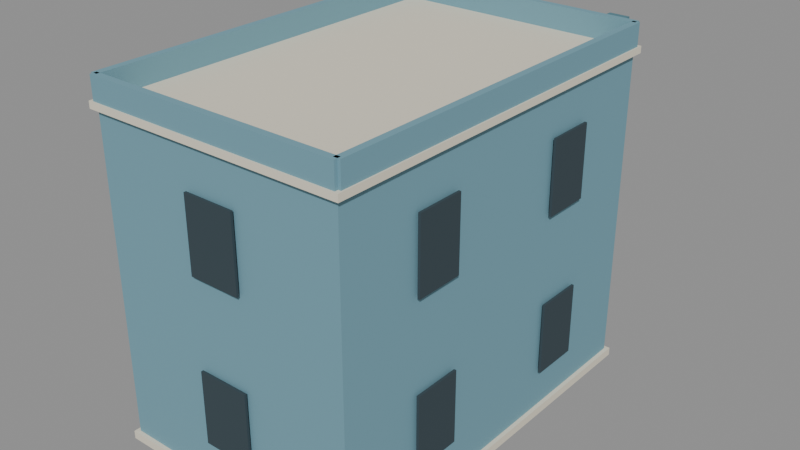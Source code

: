 # Source: KOL_T3_MOD_09.blend  (saved by Blender 5.2.45; exported with 4.5.12 LTS)
import bpy
from mathutils import Matrix  # noqa: F401  (used for matrix-valued properties, if any)

bpy.ops.wm.read_factory_settings(use_empty=True)
scene = bpy.context.scene
scene.name = 'KOL_T3_MOD_09'

# ---- collections
col_kol_t3_mod_09__geometry = bpy.data.collections.new('KOL_T3_MOD_09__Geometry'); scene.collection.children.link(col_kol_t3_mod_09__geometry)

# ---- materials (node trees are filled in below, after node groups)
mat_t3_trim = bpy.data.materials.new('T3_Trim')
mat_t3_trim.diffuse_color = (0.7835, 0.7305, 0.5906, 1.0)
mat_t3_dustblue = bpy.data.materials.new('T3_DustBlue')
mat_t3_dustblue.diffuse_color = (0.1651, 0.3419, 0.4179, 1.0)
mat_t3_dark = bpy.data.materials.new('T3_Dark')
mat_t3_dark.diffuse_color = (0.03434, 0.05781, 0.07036, 1.0)
mat_t3_blueaccent = bpy.data.materials.new('T3_BlueAccent')
mat_t3_blueaccent.diffuse_color = (0.08438, 0.2051, 0.2542, 1.0)

# ---- material node trees
mat_t3_trim.use_nodes = True; mat_t3_trim.node_tree.nodes.clear()
_N = mat_t3_trim.node_tree.nodes; _L = mat_t3_trim.node_tree.links
n0 = _N.new('ShaderNodeBsdfPrincipled'); n0.name = 'Principled BSDF'; n0.location = (-200, 100)
n0.inputs[0].default_value = (0.7835, 0.7305, 0.5906, 1.0)
n0.inputs[2].default_value = 0.86
n0.inputs[10].default_value = 0.005
n1 = _N.new('ShaderNodeOutputMaterial'); n1.name = 'Material Output'; n1.location = (200, 100)
_L.new(n0.outputs[0], n1.inputs[0])
n1.is_active_output = True
mat_t3_dustblue.use_nodes = True; mat_t3_dustblue.node_tree.nodes.clear()
_N = mat_t3_dustblue.node_tree.nodes; _L = mat_t3_dustblue.node_tree.links
n0 = _N.new('ShaderNodeBsdfPrincipled'); n0.name = 'Principled BSDF'; n0.location = (-200, 100)
n0.inputs[0].default_value = (0.1651, 0.3419, 0.4179, 1.0)
n0.inputs[2].default_value = 0.86
n0.inputs[10].default_value = 0.005
n1 = _N.new('ShaderNodeOutputMaterial'); n1.name = 'Material Output'; n1.location = (200, 100)
_L.new(n0.outputs[0], n1.inputs[0])
n1.is_active_output = True
mat_t3_dark.use_nodes = True; mat_t3_dark.node_tree.nodes.clear()
_N = mat_t3_dark.node_tree.nodes; _L = mat_t3_dark.node_tree.links
n0 = _N.new('ShaderNodeBsdfPrincipled'); n0.name = 'Principled BSDF'; n0.location = (-200, 100)
n0.inputs[0].default_value = (0.03434, 0.05781, 0.07036, 1.0)
n0.inputs[2].default_value = 0.86
n0.inputs[10].default_value = 0.005
n1 = _N.new('ShaderNodeOutputMaterial'); n1.name = 'Material Output'; n1.location = (200, 100)
_L.new(n0.outputs[0], n1.inputs[0])
n1.is_active_output = True
mat_t3_blueaccent.use_nodes = True; mat_t3_blueaccent.node_tree.nodes.clear()
_N = mat_t3_blueaccent.node_tree.nodes; _L = mat_t3_blueaccent.node_tree.links
n0 = _N.new('ShaderNodeBsdfPrincipled'); n0.name = 'Principled BSDF'; n0.location = (-200, 100)
n0.inputs[0].default_value = (0.08438, 0.2051, 0.2542, 1.0)
n0.inputs[2].default_value = 0.86
n0.inputs[10].default_value = 0.005
n1 = _N.new('ShaderNodeOutputMaterial'); n1.name = 'Material Output'; n1.location = (200, 100)
_L.new(n0.outputs[0], n1.inputs[0])
n1.is_active_output = True

# ---- meshes
me_kol_t3_mod_09__trim = bpy.data.meshes.new('KOL_T3_MOD_09__Trim')
me_kol_t3_mod_09__trim.from_pydata([(-9.8, 14.8, 0.0), (9.8, 14.8, 0.0), (9.8, 14.8, 0.6), (-9.8, 14.8, 0.6), (-9.8, -14.8, 0.0), (9.8, -14.8, 0.0), (9.8, -14.8, 0.6), (-9.8, -14.8, 0.6), (-9.85, 14.85, 23.97), (9.85, 14.85, 23.97), (9.85, 14.85, 24.47), (-9.85, 14.85, 24.47), (-9.85, -14.85, 23.97), (9.85, -14.85, 23.97), (9.85, -14.85, 24.47), (-9.85, -14.85, 24.47), (-8.015, 14.74, 0.175), (-3.765, 14.74, 0.175), (-3.765, 14.74, 8.225), (-8.015, 14.74, 8.225), (-8.015, 14.48, 0.175), (-3.765, 14.48, 0.175), (-3.765, 14.48, 8.225), (-8.015, 14.48, 8.225), (1.697, 14.74, 2.725), (6.747, 14.74, 2.725), (6.747, 14.74, 9.875), (1.697, 14.74, 9.875), (1.697, 14.48, 2.725), (6.747, 14.48, 2.725), (6.747, 14.48, 9.875), (1.697, 14.48, 9.875), (-6.747, 14.74, 14.73), (-1.697, 14.74, 14.73), (-1.697, 14.74, 21.88), (-6.747, 14.74, 21.88), (-6.747, 14.48, 14.73), (-1.697, 14.48, 14.73), (-1.697, 14.48, 21.88), (-6.747, 14.48, 21.88), (1.697, 14.74, 14.73), (6.747, 14.74, 14.73), (6.747, 14.74, 21.88), (1.697, 14.74, 21.88), (1.697, 14.48, 14.73), (6.747, 14.48, 14.73), (6.747, 14.48, 21.88), (1.697, 14.48, 21.88), (-8.36, 18.15, 11.82), (4.56, 18.15, 11.82), (4.56, 18.15, 12.38), (-8.36, 18.15, 12.38), (-8.36, 14.25, 11.82), (4.56, 14.25, 11.82), (4.56, 14.25, 12.38), (-8.36, 14.25, 12.38), (-8.4, 18.15, 15.24), (4.6, 18.15, 15.24), (4.6, 18.15, 15.4), (-8.4, 18.15, 15.4), (-8.4, 17.65, 15.24), (4.6, 17.65, 15.24), (4.6, 17.65, 15.4), (-8.4, 17.65, 15.4), (-8.74, 17.9, 23.1), (4.94, 17.9, 23.1), (4.94, 17.9, 23.7), (-8.74, 17.9, 23.7), (-8.74, 13.9, 23.1), (4.94, 13.9, 23.1), (4.94, 13.9, 23.7), (-8.74, 13.9, 23.7)], [], [(0, 3, 2, 1), (4, 5, 6, 7), (0, 4, 7, 3), (1, 2, 6, 5), (0, 1, 5, 4), (3, 7, 6, 2), (8, 11, 10, 9), (12, 13, 14, 15), (8, 12, 15, 11), (9, 10, 14, 13), (8, 9, 13, 12), (11, 15, 14, 10), (16, 19, 18, 17), (20, 21, 22, 23), (16, 20, 23, 19), (17, 18, 22, 21), (16, 17, 21, 20), (19, 23, 22, 18), (24, 27, 26, 25), (28, 29, 30, 31), (24, 28, 31, 27), (25, 26, 30, 29), (24, 25, 29, 28), (27, 31, 30, 26), (32, 35, 34, 33), (36, 37, 38, 39), (32, 36, 39, 35), (33, 34, 38, 37), (32, 33, 37, 36), (35, 39, 38, 34), (40, 43, 42, 41), (44, 45, 46, 47), (40, 44, 47, 43), (41, 42, 46, 45), (40, 41, 45, 44), (43, 47, 46, 42), (48, 51, 50, 49), (52, 53, 54, 55), (48, 52, 55, 51), (49, 50, 54, 53), (48, 49, 53, 52), (51, 55, 54, 50), (56, 59, 58, 57), (60, 61, 62, 63), (56, 60, 63, 59), (57, 58, 62, 61), (56, 57, 61, 60), (59, 63, 62, 58), (64, 67, 66, 65), (68, 69, 70, 71), (64, 68, 71, 67), (65, 66, 70, 69), (64, 65, 69, 68), (67, 71, 70, 66)])
me_kol_t3_mod_09__trim.materials.append(mat_t3_trim)
me_kol_t3_mod_09__trim.update()
me_kol_t3_mod_09__body = bpy.data.meshes.new('KOL_T3_MOD_09__Body')
me_kol_t3_mod_09__body.from_pydata([(-9.5, 14.5, 0.45), (9.5, 14.5, 0.45), (9.5, 14.5, 24.0), (-9.5, 14.5, 24.0), (-9.5, -14.5, 0.45), (9.5, -14.5, 0.45), (9.5, -14.5, 24.0), (-9.5, -14.5, 24.0), (-9.55, 14.75, 24.45), (9.55, 14.75, 24.45), (9.55, 14.75, 26.15), (-9.55, 14.75, 26.15), (-9.55, 14.25, 24.45), (9.55, 14.25, 24.45), (9.55, 14.25, 26.15), (-9.55, 14.25, 26.15), (-9.55, -14.25, 24.45), (9.55, -14.25, 24.45), (9.55, -14.25, 26.15), (-9.55, -14.25, 26.15), (-9.55, -14.75, 24.45), (9.55, -14.75, 24.45), (9.55, -14.75, 26.15), (-9.55, -14.75, 26.15), (-9.75, 14.5, 24.45), (-9.25, 14.5, 24.45), (-9.25, 14.5, 26.15), (-9.75, 14.5, 26.15), (-9.75, -14.5, 24.45), (-9.25, -14.5, 24.45), (-9.25, -14.5, 26.15), (-9.75, -14.5, 26.15), (9.25, 14.5, 24.45), (9.75, 14.5, 24.45), (9.75, 14.5, 26.15), (9.25, 14.5, 26.15), (9.25, -14.5, 24.45), (9.75, -14.5, 24.45), (9.75, -14.5, 26.15), (9.25, -14.5, 26.15), (-8.36, 18.09, 12.35), (4.56, 18.09, 12.35), (4.56, 18.09, 15.25), (-8.36, 18.09, 15.25), (-8.36, 17.71, 12.35), (4.56, 17.71, 12.35), (4.56, 17.71, 15.25), (-8.36, 17.71, 15.25), (-8.36, 17.9, 12.35), (-7.98, 17.9, 12.35), (-7.98, 17.9, 15.25), (-8.36, 17.9, 15.25), (-8.36, 14.25, 12.35), (-7.98, 14.25, 12.35), (-7.98, 14.25, 15.25), (-8.36, 14.25, 15.25), (4.18, 17.9, 12.35), (4.56, 17.9, 12.35), (4.56, 17.9, 15.25), (4.18, 17.9, 15.25), (4.18, 14.25, 12.35), (4.56, 14.25, 12.35), (4.56, 14.25, 15.25), (4.18, 14.25, 15.25)], [], [(0, 3, 2, 1), (4, 5, 6, 7), (0, 4, 7, 3), (1, 2, 6, 5), (0, 1, 5, 4), (3, 7, 6, 2), (8, 11, 10, 9), (12, 13, 14, 15), (8, 12, 15, 11), (9, 10, 14, 13), (8, 9, 13, 12), (11, 15, 14, 10), (16, 19, 18, 17), (20, 21, 22, 23), (16, 20, 23, 19), (17, 18, 22, 21), (16, 17, 21, 20), (19, 23, 22, 18), (24, 27, 26, 25), (28, 29, 30, 31), (24, 28, 31, 27), (25, 26, 30, 29), (24, 25, 29, 28), (27, 31, 30, 26), (32, 35, 34, 33), (36, 37, 38, 39), (32, 36, 39, 35), (33, 34, 38, 37), (32, 33, 37, 36), (35, 39, 38, 34), (40, 43, 42, 41), (44, 45, 46, 47), (40, 44, 47, 43), (41, 42, 46, 45), (40, 41, 45, 44), (43, 47, 46, 42), (48, 51, 50, 49), (52, 53, 54, 55), (48, 52, 55, 51), (49, 50, 54, 53), (48, 49, 53, 52), (51, 55, 54, 50), (56, 59, 58, 57), (60, 61, 62, 63), (56, 60, 63, 59), (57, 58, 62, 61), (56, 57, 61, 60), (59, 63, 62, 58)])
me_kol_t3_mod_09__body.materials.append(mat_t3_dustblue)
me_kol_t3_mod_09__body.update()
me_kol_t3_mod_09__dark = bpy.data.meshes.new('KOL_T3_MOD_09__Dark')
me_kol_t3_mod_09__dark.from_pydata([(-9.87, -8.47, 3.6), (-9.87, -4.87, 3.6), (-9.87, -4.87, 9.0), (-9.87, -8.47, 9.0), (-9.69, -8.47, 3.6), (-9.69, -4.87, 3.6), (-9.69, -4.87, 9.0), (-9.69, -8.47, 9.0), (-9.87, 4.87, 3.6), (-9.87, 8.47, 3.6), (-9.87, 8.47, 9.0), (-9.87, 4.87, 9.0), (-9.69, 4.87, 3.6), (-9.69, 8.47, 3.6), (-9.69, 8.47, 9.0), (-9.69, 4.87, 9.0), (9.87, 8.47, 3.6), (9.87, 4.87, 3.6), (9.87, 4.87, 9.0), (9.87, 8.47, 9.0), (9.69, 8.47, 3.6), (9.69, 4.87, 3.6), (9.69, 4.87, 9.0), (9.69, 8.47, 9.0), (9.87, -4.87, 3.6), (9.87, -8.47, 3.6), (9.87, -8.47, 9.0), (9.87, -4.87, 9.0), (9.69, -4.87, 3.6), (9.69, -8.47, 3.6), (9.69, -8.47, 9.0), (9.69, -4.87, 9.0), (1.9, -14.87, 3.6), (-1.9, -14.87, 3.6), (-1.9, -14.87, 9.0), (1.9, -14.87, 9.0), (1.9, -14.69, 3.6), (-1.9, -14.69, 3.6), (-1.9, -14.69, 9.0), (1.9, -14.69, 9.0), (-9.87, -8.47, 15.6), (-9.87, -4.87, 15.6), (-9.87, -4.87, 21.0), (-9.87, -8.47, 21.0), (-9.69, -8.47, 15.6), (-9.69, -4.87, 15.6), (-9.69, -4.87, 21.0), (-9.69, -8.47, 21.0), (-9.87, 4.87, 15.6), (-9.87, 8.47, 15.6), (-9.87, 8.47, 21.0), (-9.87, 4.87, 21.0), (-9.69, 4.87, 15.6), (-9.69, 8.47, 15.6), (-9.69, 8.47, 21.0), (-9.69, 4.87, 21.0), (9.87, 8.47, 15.6), (9.87, 4.87, 15.6), (9.87, 4.87, 21.0), (9.87, 8.47, 21.0), (9.69, 8.47, 15.6), (9.69, 4.87, 15.6), (9.69, 4.87, 21.0), (9.69, 8.47, 21.0), (9.87, -4.87, 15.6), (9.87, -8.47, 15.6), (9.87, -8.47, 21.0), (9.87, -4.87, 21.0), (9.69, -4.87, 15.6), (9.69, -8.47, 15.6), (9.69, -8.47, 21.0), (9.69, -4.87, 21.0), (1.9, -14.87, 15.6), (-1.9, -14.87, 15.6), (-1.9, -14.87, 21.0), (1.9, -14.87, 21.0), (1.9, -14.69, 15.6), (-1.9, -14.69, 15.6), (-1.9, -14.69, 21.0), (1.9, -14.69, 21.0), (-7.74, 14.87, 0.45), (-4.04, 14.87, 0.45), (-4.04, 14.87, 7.95), (-7.74, 14.87, 7.95), (-7.74, 14.69, 0.45), (-4.04, 14.69, 0.45), (-4.04, 14.69, 7.95), (-7.74, 14.69, 7.95), (1.972, 14.87, 3.0), (6.472, 14.87, 3.0), (6.472, 14.87, 9.6), (1.972, 14.87, 9.6), (1.972, 14.69, 3.0), (6.472, 14.69, 3.0), (6.472, 14.69, 9.6), (1.972, 14.69, 9.6), (-6.472, 14.87, 15.0), (-1.972, 14.87, 15.0), (-1.972, 14.87, 21.6), (-6.472, 14.87, 21.6), (-6.472, 14.69, 15.0), (-1.972, 14.69, 15.0), (-1.972, 14.69, 21.6), (-6.472, 14.69, 21.6), (1.972, 14.87, 15.0), (6.472, 14.87, 15.0), (6.472, 14.87, 21.6), (1.972, 14.87, 21.6), (1.972, 14.69, 15.0), (6.472, 14.69, 15.0), (6.472, 14.69, 21.6), (1.972, 14.69, 21.6)], [], [(0, 3, 2, 1), (4, 5, 6, 7), (0, 4, 7, 3), (1, 2, 6, 5), (0, 1, 5, 4), (3, 7, 6, 2), (8, 11, 10, 9), (12, 13, 14, 15), (8, 12, 15, 11), (9, 10, 14, 13), (8, 9, 13, 12), (11, 15, 14, 10), (16, 19, 18, 17), (20, 21, 22, 23), (16, 20, 23, 19), (17, 18, 22, 21), (16, 17, 21, 20), (19, 23, 22, 18), (24, 27, 26, 25), (28, 29, 30, 31), (24, 28, 31, 27), (25, 26, 30, 29), (24, 25, 29, 28), (27, 31, 30, 26), (32, 35, 34, 33), (36, 37, 38, 39), (32, 36, 39, 35), (33, 34, 38, 37), (32, 33, 37, 36), (35, 39, 38, 34), (40, 43, 42, 41), (44, 45, 46, 47), (40, 44, 47, 43), (41, 42, 46, 45), (40, 41, 45, 44), (43, 47, 46, 42), (48, 51, 50, 49), (52, 53, 54, 55), (48, 52, 55, 51), (49, 50, 54, 53), (48, 49, 53, 52), (51, 55, 54, 50), (56, 59, 58, 57), (60, 61, 62, 63), (56, 60, 63, 59), (57, 58, 62, 61), (56, 57, 61, 60), (59, 63, 62, 58), (64, 67, 66, 65), (68, 69, 70, 71), (64, 68, 71, 67), (65, 66, 70, 69), (64, 65, 69, 68), (67, 71, 70, 66), (72, 75, 74, 73), (76, 77, 78, 79), (72, 76, 79, 75), (73, 74, 78, 77), (72, 73, 77, 76), (75, 79, 78, 74), (80, 83, 82, 81), (84, 85, 86, 87), (80, 84, 87, 83), (81, 82, 86, 85), (80, 81, 85, 84), (83, 87, 86, 82), (88, 91, 90, 89), (92, 93, 94, 95), (88, 92, 95, 91), (89, 90, 94, 93), (88, 89, 93, 92), (91, 95, 94, 90), (96, 99, 98, 97), (100, 101, 102, 103), (96, 100, 103, 99), (97, 98, 102, 101), (96, 97, 101, 100), (99, 103, 102, 98), (104, 107, 106, 105), (108, 109, 110, 111), (104, 108, 111, 107), (105, 106, 110, 109), (104, 105, 109, 108), (107, 111, 110, 106)])
me_kol_t3_mod_09__dark.materials.append(mat_t3_dark)
me_kol_t3_mod_09__dark.update()
me_kol_t3_mod_09__accent = bpy.data.meshes.new('KOL_T3_MOD_09__Accent')
me_kol_t3_mod_09__accent.from_pydata([(6.85, 15.65, 0.0), (8.35, 15.65, 0.0), (8.35, 15.65, 26.0), (6.85, 15.65, 26.0), (6.85, 14.35, 0.0), (8.35, 14.35, 0.0), (8.35, 14.35, 26.0), (6.85, 14.35, 26.0)], [], [(0, 3, 2, 1), (4, 5, 6, 7), (0, 4, 7, 3), (1, 2, 6, 5), (0, 1, 5, 4), (3, 7, 6, 2)])
me_kol_t3_mod_09__accent.materials.append(mat_t3_blueaccent)
me_kol_t3_mod_09__accent.update()

# ---- objects
ob_kol_t3_mod_09__trim = bpy.data.objects.new('KOL_T3_MOD_09__Trim', me_kol_t3_mod_09__trim)
ob_kol_t3_mod_09__body = bpy.data.objects.new('KOL_T3_MOD_09__Body', me_kol_t3_mod_09__body)
ob_kol_t3_mod_09__dark = bpy.data.objects.new('KOL_T3_MOD_09__Dark', me_kol_t3_mod_09__dark)
ob_kol_t3_mod_09__accent = bpy.data.objects.new('KOL_T3_MOD_09__Accent', me_kol_t3_mod_09__accent)

# ---- transforms, parenting, visibility, modifiers, constraints
ob_kol_t3_mod_09__trim.location = (0.0, 0.0, 0.0)
ob_kol_t3_mod_09__body.location = (0.0, 0.0, 0.0)
ob_kol_t3_mod_09__dark.location = (0.0, 0.0, 0.0)
ob_kol_t3_mod_09__accent.location = (0.0, 0.0, 0.0)

# ---- collection membership
col_kol_t3_mod_09__geometry.objects.link(ob_kol_t3_mod_09__trim)
col_kol_t3_mod_09__geometry.objects.link(ob_kol_t3_mod_09__body)
col_kol_t3_mod_09__geometry.objects.link(ob_kol_t3_mod_09__dark)
col_kol_t3_mod_09__geometry.objects.link(ob_kol_t3_mod_09__accent)

# ---- scene / render settings (as saved in the file)
scene.frame_start = 1; scene.frame_end = 250; scene.frame_set(1)
scene.render.engine = 'BLENDER_EEVEE_NEXT'
scene.render.image_settings.exr_codec = 'NONE'
scene.render.use_bake_clear = False
scene.render.bake_margin = 0
scene.render.bake_bias = 0.0
scene.render.bake_samples = 0
scene.render.simplify_subdivision_render = 0
scene.render.simplify_child_particles_render = 0.0
scene.render.compositor_device = 'GPU'
scene.eevee.use_volume_custom_range = False
scene.eevee.gtao_distance = 0.0
scene.eevee.use_fast_gi = False
scene.eevee.fast_gi_thickness_near = 0.1
scene.eevee.fast_gi_thickness_far = 0.0
scene.eevee.ray_tracing_options.screen_trace_thickness = 0.1
bpy.context.view_layer.update()

# ---- added for rendering (the .blend has no active camera and no usable light): camera, sun + grey world if the file has none
cam_auto = bpy.data.cameras.new('AutoCamera')
cam_auto.lens = 50.0
cam_auto.sensor_width = 36.0
cam_auto.clip_end = 1000.0
ob_auto_camera = bpy.data.objects.new('AutoCamera', cam_auto)
scene.collection.objects.link(ob_auto_camera)
ob_auto_camera.location = (43.0385, -50.0062, 47.5058)
ob_auto_camera.rotation_euler = (1.09748, -7.21219e-08, 0.694738)
scene.camera = ob_auto_camera
light_auto_sun = bpy.data.lights.new('AutoSun', 'SUN')
light_auto_sun.energy = 3.0
light_auto_sun.angle = 0.0523599
ob_auto_sun = bpy.data.objects.new('AutoSun', light_auto_sun)
scene.collection.objects.link(ob_auto_sun)
ob_auto_sun.rotation_euler = (0.872665, 0.174533, 0.523599)
if scene.world is None:
    world_auto = bpy.data.worlds.new('AutoWorld')
    world_auto.color = (0.3, 0.3, 0.3)
    scene.world = world_auto
bpy.context.view_layer.update()

